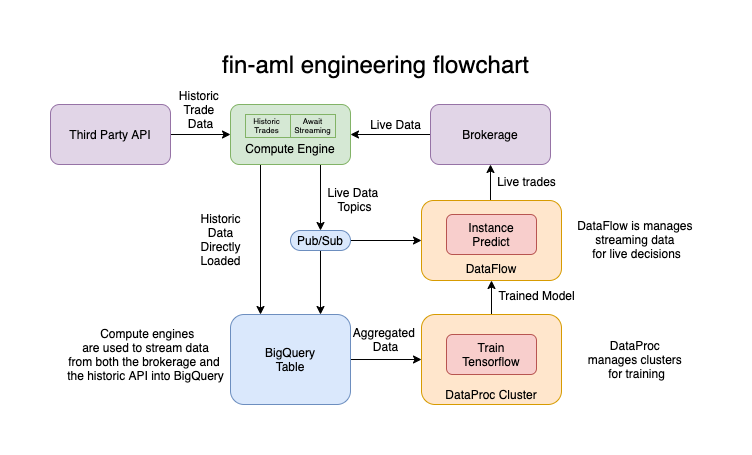

The diagram above was exported from draw.io. Its source (the exported page's mxGraphModel, read from the mxfile embedded in the PNG):
<mxGraphModel dx="866" dy="457" grid="1" gridSize="10" guides="1" tooltips="1" connect="1" arrows="1" fold="1" page="1" pageScale="1" pageWidth="826" pageHeight="1169" background="#ffffff" math="0" shadow="0">
  <root>
    <mxCell id="0" />
    <mxCell id="1" parent="0" />
    <mxCell id="n-Y_e_CpuYFQVfPSmqDX-102" value="Live trades" style="text;html=1;align=center;verticalAlign=middle;resizable=0;points=[];autosize=1;" parent="1" vertex="1">
      <mxGeometry x="529" y="227" width="70" height="20" as="geometry" />
    </mxCell>
    <mxCell id="n-Y_e_CpuYFQVfPSmqDX-119" style="edgeStyle=orthogonalEdgeStyle;rounded=0;orthogonalLoop=1;jettySize=auto;html=1;exitX=0;exitY=0.5;exitDx=0;exitDy=0;" parent="1" source="n-Y_e_CpuYFQVfPSmqDX-103" target="n-Y_e_CpuYFQVfPSmqDX-109" edge="1">
      <mxGeometry relative="1" as="geometry" />
    </mxCell>
    <mxCell id="n-Y_e_CpuYFQVfPSmqDX-103" value="Brokerage" style="rounded=1;whiteSpace=wrap;html=1;fillColor=#e1d5e7;strokeColor=#9673a6;" parent="1" vertex="1">
      <mxGeometry x="468" y="160" width="120" height="60" as="geometry" />
    </mxCell>
    <mxCell id="QKs5GKPNI4mDqJRCiHZv-16" style="edgeStyle=orthogonalEdgeStyle;rounded=0;orthogonalLoop=1;jettySize=auto;html=1;exitX=0.5;exitY=0;exitDx=0;exitDy=0;entryX=0.5;entryY=1;entryDx=0;entryDy=0;" edge="1" parent="1" source="n-Y_e_CpuYFQVfPSmqDX-104" target="n-Y_e_CpuYFQVfPSmqDX-115">
      <mxGeometry relative="1" as="geometry" />
    </mxCell>
    <mxCell id="n-Y_e_CpuYFQVfPSmqDX-104" value="&lt;br&gt;&lt;br&gt;&lt;br&gt;&lt;br&gt;&lt;br&gt;DataProc Cluster" style="rounded=1;whiteSpace=wrap;html=1;fillColor=#ffe6cc;strokeColor=#d79b00;" parent="1" vertex="1">
      <mxGeometry x="459" y="370" width="140" height="90" as="geometry" />
    </mxCell>
    <mxCell id="n-Y_e_CpuYFQVfPSmqDX-106" style="edgeStyle=orthogonalEdgeStyle;rounded=0;orthogonalLoop=1;jettySize=auto;html=1;entryX=0;entryY=0.5;entryDx=0;entryDy=0;exitX=1;exitY=0.5;exitDx=0;exitDy=0;" parent="1" source="n-Y_e_CpuYFQVfPSmqDX-105" target="n-Y_e_CpuYFQVfPSmqDX-104" edge="1">
      <mxGeometry relative="1" as="geometry" />
    </mxCell>
    <mxCell id="n-Y_e_CpuYFQVfPSmqDX-105" value="BigQuery&lt;br&gt;Table" style="rounded=1;whiteSpace=wrap;html=1;fillColor=#dae8fc;strokeColor=#6c8ebf;" parent="1" vertex="1">
      <mxGeometry x="268" y="370" width="120" height="90" as="geometry" />
    </mxCell>
    <mxCell id="n-Y_e_CpuYFQVfPSmqDX-107" value="Aggregated &lt;br&gt;Data" style="text;html=1;align=center;verticalAlign=middle;resizable=0;points=[];autosize=1;" parent="1" vertex="1">
      <mxGeometry x="383" y="380" width="80" height="30" as="geometry" />
    </mxCell>
    <mxCell id="QKs5GKPNI4mDqJRCiHZv-8" style="edgeStyle=orthogonalEdgeStyle;rounded=0;orthogonalLoop=1;jettySize=auto;html=1;exitX=0.75;exitY=1;exitDx=0;exitDy=0;entryX=0.5;entryY=0;entryDx=0;entryDy=0;" edge="1" parent="1" source="n-Y_e_CpuYFQVfPSmqDX-109" target="QKs5GKPNI4mDqJRCiHZv-9">
      <mxGeometry relative="1" as="geometry">
        <mxPoint x="328" y="250" as="targetPoint" />
      </mxGeometry>
    </mxCell>
    <mxCell id="QKs5GKPNI4mDqJRCiHZv-12" style="edgeStyle=orthogonalEdgeStyle;rounded=0;orthogonalLoop=1;jettySize=auto;html=1;exitX=0.25;exitY=1;exitDx=0;exitDy=0;entryX=0.25;entryY=0;entryDx=0;entryDy=0;" edge="1" parent="1" source="n-Y_e_CpuYFQVfPSmqDX-109" target="n-Y_e_CpuYFQVfPSmqDX-105">
      <mxGeometry relative="1" as="geometry" />
    </mxCell>
    <mxCell id="n-Y_e_CpuYFQVfPSmqDX-109" value="&lt;br&gt;&lt;br&gt;Compute Engine" style="rounded=1;whiteSpace=wrap;html=1;fillColor=#d5e8d4;strokeColor=#82b366;" parent="1" vertex="1">
      <mxGeometry x="268" y="160" width="120" height="60" as="geometry" />
    </mxCell>
    <mxCell id="QKs5GKPNI4mDqJRCiHZv-7" style="edgeStyle=orthogonalEdgeStyle;rounded=0;orthogonalLoop=1;jettySize=auto;html=1;exitX=0.5;exitY=0;exitDx=0;exitDy=0;entryX=0.5;entryY=1;entryDx=0;entryDy=0;" edge="1" parent="1" source="n-Y_e_CpuYFQVfPSmqDX-115" target="n-Y_e_CpuYFQVfPSmqDX-103">
      <mxGeometry relative="1" as="geometry" />
    </mxCell>
    <mxCell id="n-Y_e_CpuYFQVfPSmqDX-115" value="&lt;br&gt;&lt;br&gt;&lt;br&gt;&lt;br&gt;DataFlow" style="rounded=1;whiteSpace=wrap;html=1;fillColor=#ffe6cc;strokeColor=#d79b00;" parent="1" vertex="1">
      <mxGeometry x="459" y="256" width="140" height="80" as="geometry" />
    </mxCell>
    <mxCell id="n-Y_e_CpuYFQVfPSmqDX-116" value="Live Data" style="text;html=1;align=center;verticalAlign=middle;resizable=0;points=[];autosize=1;" parent="1" vertex="1">
      <mxGeometry x="398" y="170" width="70" height="20" as="geometry" />
    </mxCell>
    <mxCell id="n-Y_e_CpuYFQVfPSmqDX-120" value="Trained Model" style="text;html=1;align=center;verticalAlign=middle;resizable=0;points=[];autosize=1;" parent="1" vertex="1">
      <mxGeometry x="529" y="341" width="90" height="20" as="geometry" />
    </mxCell>
    <mxCell id="n-Y_e_CpuYFQVfPSmqDX-122" value="DataFlow is manages&amp;nbsp;&lt;br&gt;streaming data &lt;br&gt;for live decisions" style="text;html=1;align=center;verticalAlign=middle;resizable=0;points=[];autosize=1;" parent="1" vertex="1">
      <mxGeometry x="609" y="270" width="130" height="50" as="geometry" />
    </mxCell>
    <mxCell id="n-Y_e_CpuYFQVfPSmqDX-123" value="DataProc &lt;br&gt;manages clusters &lt;br&gt;for training" style="text;html=1;align=center;verticalAlign=middle;resizable=0;points=[];autosize=1;" parent="1" vertex="1">
      <mxGeometry x="619" y="390" width="110" height="50" as="geometry" />
    </mxCell>
    <mxCell id="n-Y_e_CpuYFQVfPSmqDX-124" value="&amp;nbsp;Compute engines&lt;br&gt;are used to stream data&lt;br&gt;from both the brokerage and &lt;br&gt;the historic API&amp;nbsp;into BigQuery" style="text;html=1;align=center;verticalAlign=middle;resizable=0;points=[];autosize=1;" parent="1" vertex="1">
      <mxGeometry x="98" y="380" width="170" height="60" as="geometry" />
    </mxCell>
    <mxCell id="n-Y_e_CpuYFQVfPSmqDX-126" value="Instance&lt;br&gt;Predict" style="rounded=1;whiteSpace=wrap;html=1;fillColor=#f8cecc;strokeColor=#b85450;" parent="1" vertex="1">
      <mxGeometry x="484" y="270" width="90" height="40" as="geometry" />
    </mxCell>
    <mxCell id="QKs5GKPNI4mDqJRCiHZv-1" style="edgeStyle=orthogonalEdgeStyle;rounded=0;orthogonalLoop=1;jettySize=auto;html=1;exitX=1;exitY=0.5;exitDx=0;exitDy=0;entryX=0;entryY=0.5;entryDx=0;entryDy=0;" edge="1" parent="1" source="n-Y_e_CpuYFQVfPSmqDX-132" target="n-Y_e_CpuYFQVfPSmqDX-109">
      <mxGeometry relative="1" as="geometry" />
    </mxCell>
    <mxCell id="n-Y_e_CpuYFQVfPSmqDX-132" value="Third Party API" style="rounded=1;whiteSpace=wrap;html=1;fillColor=#e1d5e7;strokeColor=#9673a6;" parent="1" vertex="1">
      <mxGeometry x="88" y="160" width="120" height="60" as="geometry" />
    </mxCell>
    <mxCell id="n-Y_e_CpuYFQVfPSmqDX-134" value="Historic &lt;br&gt;Trade&amp;nbsp;&lt;br&gt;Data" style="text;html=1;align=center;verticalAlign=middle;resizable=0;points=[];autosize=1;" parent="1" vertex="1">
      <mxGeometry x="208" y="140" width="60" height="50" as="geometry" />
    </mxCell>
    <mxCell id="ONoUXQXPM_FXSdRMZ4zR-2" value="&lt;span style=&quot;font-size: 24px&quot;&gt;fin-aml engineering flowchart&lt;/span&gt;" style="text;html=1;align=center;verticalAlign=middle;resizable=0;points=[];autosize=1;" parent="1" vertex="1">
      <mxGeometry x="253" y="110" width="320" height="20" as="geometry" />
    </mxCell>
    <mxCell id="QKs5GKPNI4mDqJRCiHZv-11" style="edgeStyle=orthogonalEdgeStyle;rounded=0;orthogonalLoop=1;jettySize=auto;html=1;exitX=0.5;exitY=1;exitDx=0;exitDy=0;entryX=0.75;entryY=0;entryDx=0;entryDy=0;" edge="1" parent="1" source="QKs5GKPNI4mDqJRCiHZv-9" target="n-Y_e_CpuYFQVfPSmqDX-105">
      <mxGeometry relative="1" as="geometry" />
    </mxCell>
    <mxCell id="QKs5GKPNI4mDqJRCiHZv-15" style="edgeStyle=orthogonalEdgeStyle;rounded=0;orthogonalLoop=1;jettySize=auto;html=1;exitX=1;exitY=0.5;exitDx=0;exitDy=0;entryX=0;entryY=0.5;entryDx=0;entryDy=0;" edge="1" parent="1" source="QKs5GKPNI4mDqJRCiHZv-9" target="n-Y_e_CpuYFQVfPSmqDX-115">
      <mxGeometry relative="1" as="geometry" />
    </mxCell>
    <mxCell id="QKs5GKPNI4mDqJRCiHZv-9" value="Pub/Sub" style="rounded=1;whiteSpace=wrap;html=1;fillColor=#dae8fc;strokeColor=#6c8ebf;arcSize=50;" vertex="1" parent="1">
      <mxGeometry x="328" y="286" width="60" height="20" as="geometry" />
    </mxCell>
    <mxCell id="QKs5GKPNI4mDqJRCiHZv-13" value="Historic&lt;br&gt;Data&lt;br&gt;Directly&lt;br&gt;Loaded" style="text;html=1;align=center;verticalAlign=middle;resizable=0;points=[];autosize=1;" vertex="1" parent="1">
      <mxGeometry x="228" y="265" width="60" height="60" as="geometry" />
    </mxCell>
    <mxCell id="QKs5GKPNI4mDqJRCiHZv-14" value="Live Data &lt;br&gt;Topics" style="text;html=1;align=center;verticalAlign=middle;resizable=0;points=[];autosize=1;" vertex="1" parent="1">
      <mxGeometry x="357" y="240" width="70" height="30" as="geometry" />
    </mxCell>
    <mxCell id="n-Y_e_CpuYFQVfPSmqDX-97" value="Train&lt;br&gt;Tensorflow" style="rounded=1;whiteSpace=wrap;html=1;fillColor=#f8cecc;strokeColor=#b85450;" parent="1" vertex="1">
      <mxGeometry x="484" y="390" width="90" height="40" as="geometry" />
    </mxCell>
    <mxCell id="QKs5GKPNI4mDqJRCiHZv-19" value="" style="shape=process;whiteSpace=wrap;html=1;backgroundOutline=1;size=0.5;fillColor=#d5e8d4;strokeColor=#82b366;" vertex="1" parent="1">
      <mxGeometry x="283" y="170" width="90" height="23" as="geometry" />
    </mxCell>
    <mxCell id="QKs5GKPNI4mDqJRCiHZv-20" value="Historic&lt;br&gt;Trades" style="text;html=1;strokeColor=none;fillColor=none;align=center;verticalAlign=middle;whiteSpace=wrap;rounded=0;fontSize=8;" vertex="1" parent="1">
      <mxGeometry x="286" y="172" width="37" height="18.5" as="geometry" />
    </mxCell>
    <mxCell id="QKs5GKPNI4mDqJRCiHZv-21" value="Await&lt;br&gt;Streaming" style="text;html=1;strokeColor=none;fillColor=none;align=center;verticalAlign=middle;whiteSpace=wrap;rounded=0;fontSize=8;" vertex="1" parent="1">
      <mxGeometry x="332" y="172" width="37" height="18.5" as="geometry" />
    </mxCell>
  </root>
</mxGraphModel>